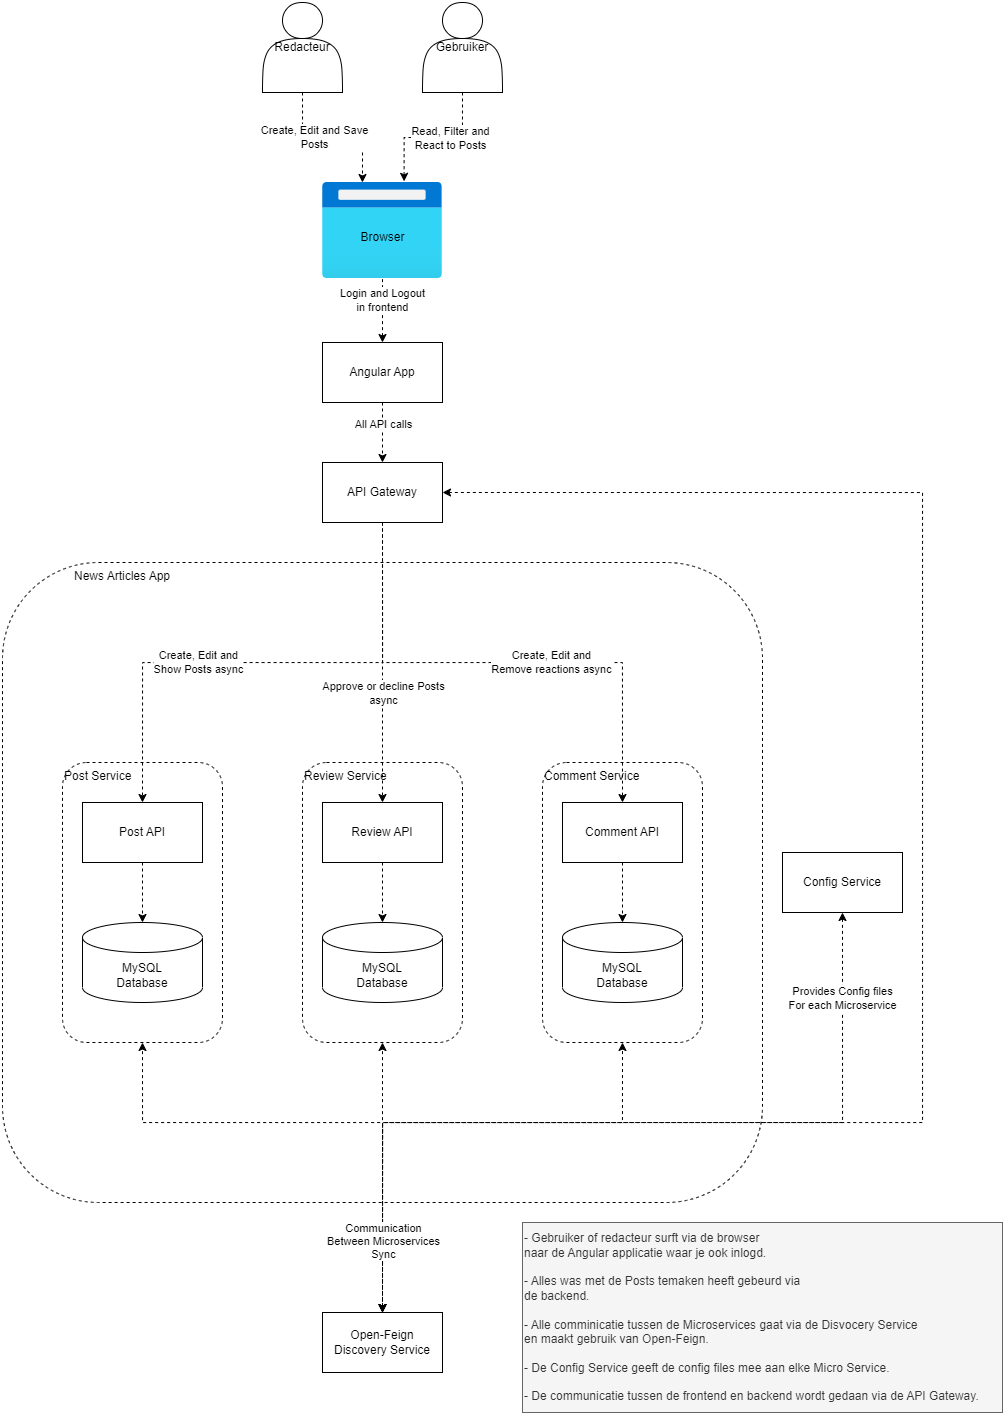

The diagram above was exported from draw.io. Its source (the exported page's mxGraphModel, read from the mxfile embedded in the PNG):
<mxGraphModel dx="1091" dy="1807" grid="1" gridSize="10" guides="1" tooltips="1" connect="1" arrows="1" fold="1" page="1" pageScale="1" pageWidth="827" pageHeight="1169" math="0" shadow="0">
  <root>
    <mxCell id="0" />
    <mxCell id="1" parent="0" />
    <mxCell id="eORCzmqRfQiNF9F8dShb-44" value="News Articles App" style="rounded=1;whiteSpace=wrap;html=1;dashed=1;align=left;verticalAlign=top;spacingLeft=70;" parent="1" vertex="1">
      <mxGeometry width="760" height="640" as="geometry" />
    </mxCell>
    <mxCell id="eORCzmqRfQiNF9F8dShb-31" value="Comment Service" style="rounded=1;whiteSpace=wrap;html=1;dashed=1;align=left;verticalAlign=top;" parent="1" vertex="1">
      <mxGeometry x="540" y="200" width="160" height="280" as="geometry" />
    </mxCell>
    <mxCell id="eORCzmqRfQiNF9F8dShb-30" value="Review Service" style="rounded=1;whiteSpace=wrap;html=1;dashed=1;align=left;verticalAlign=top;" parent="1" vertex="1">
      <mxGeometry x="300" y="200" width="160" height="280" as="geometry" />
    </mxCell>
    <mxCell id="eORCzmqRfQiNF9F8dShb-26" value="Post Service" style="rounded=1;whiteSpace=wrap;html=1;dashed=1;verticalAlign=top;align=left;" parent="1" vertex="1">
      <mxGeometry x="60" y="200" width="160" height="280" as="geometry" />
    </mxCell>
    <mxCell id="eORCzmqRfQiNF9F8dShb-16" style="edgeStyle=orthogonalEdgeStyle;rounded=0;orthogonalLoop=1;jettySize=auto;html=1;exitX=0.5;exitY=1;exitDx=0;exitDy=0;entryX=0.5;entryY=0;entryDx=0;entryDy=0;dashed=1;entryPerimeter=0;" parent="1" source="eORCzmqRfQiNF9F8dShb-1" target="eORCzmqRfQiNF9F8dShb-38" edge="1">
      <mxGeometry relative="1" as="geometry">
        <mxPoint x="140.0000000000001" y="399.9999999999998" as="targetPoint" />
      </mxGeometry>
    </mxCell>
    <mxCell id="eORCzmqRfQiNF9F8dShb-1" value="Post API" style="rounded=0;whiteSpace=wrap;html=1;" parent="1" vertex="1">
      <mxGeometry x="80" y="240" width="120" height="60" as="geometry" />
    </mxCell>
    <mxCell id="eORCzmqRfQiNF9F8dShb-17" style="edgeStyle=orthogonalEdgeStyle;rounded=0;orthogonalLoop=1;jettySize=auto;html=1;exitX=0.5;exitY=1;exitDx=0;exitDy=0;entryX=0.5;entryY=0;entryDx=0;entryDy=0;dashed=1;entryPerimeter=0;" parent="1" source="eORCzmqRfQiNF9F8dShb-2" target="eORCzmqRfQiNF9F8dShb-40" edge="1">
      <mxGeometry relative="1" as="geometry">
        <mxPoint x="380" y="399.9999999999998" as="targetPoint" />
      </mxGeometry>
    </mxCell>
    <mxCell id="eORCzmqRfQiNF9F8dShb-2" value="Review API" style="rounded=0;whiteSpace=wrap;html=1;" parent="1" vertex="1">
      <mxGeometry x="320" y="240" width="120" height="60" as="geometry" />
    </mxCell>
    <mxCell id="eORCzmqRfQiNF9F8dShb-18" style="edgeStyle=orthogonalEdgeStyle;rounded=0;orthogonalLoop=1;jettySize=auto;html=1;exitX=0.5;exitY=1;exitDx=0;exitDy=0;entryX=0.5;entryY=0;entryDx=0;entryDy=0;dashed=1;entryPerimeter=0;" parent="1" source="eORCzmqRfQiNF9F8dShb-3" target="eORCzmqRfQiNF9F8dShb-39" edge="1">
      <mxGeometry relative="1" as="geometry">
        <mxPoint x="620" y="399.9999999999998" as="targetPoint" />
      </mxGeometry>
    </mxCell>
    <mxCell id="eORCzmqRfQiNF9F8dShb-3" value="Comment API" style="rounded=0;whiteSpace=wrap;html=1;" parent="1" vertex="1">
      <mxGeometry x="560" y="240" width="120" height="60" as="geometry" />
    </mxCell>
    <mxCell id="eORCzmqRfQiNF9F8dShb-24" style="edgeStyle=orthogonalEdgeStyle;rounded=0;orthogonalLoop=1;jettySize=auto;html=1;exitX=0.5;exitY=1;exitDx=0;exitDy=0;entryX=0.333;entryY=0;entryDx=0;entryDy=0;entryPerimeter=0;dashed=1;startArrow=none;startFill=0;endArrow=classic;endFill=1;" parent="1" source="eORCzmqRfQiNF9F8dShb-4" target="eORCzmqRfQiNF9F8dShb-11" edge="1">
      <mxGeometry relative="1" as="geometry" />
    </mxCell>
    <mxCell id="55vDlJkKJ-NN_NFyioV3-1" value="Create, Edit and Save&lt;br&gt;Posts" style="edgeLabel;html=1;align=center;verticalAlign=middle;resizable=0;points=[];" vertex="1" connectable="0" parent="eORCzmqRfQiNF9F8dShb-24">
      <mxGeometry x="-0.24" y="1" relative="1" as="geometry">
        <mxPoint as="offset" />
      </mxGeometry>
    </mxCell>
    <mxCell id="eORCzmqRfQiNF9F8dShb-4" value="Redacteur" style="shape=actor;whiteSpace=wrap;html=1;" parent="1" vertex="1">
      <mxGeometry x="260" y="-560" width="80" height="90" as="geometry" />
    </mxCell>
    <mxCell id="eORCzmqRfQiNF9F8dShb-25" style="edgeStyle=orthogonalEdgeStyle;rounded=0;orthogonalLoop=1;jettySize=auto;html=1;exitX=0.5;exitY=1;exitDx=0;exitDy=0;entryX=0.68;entryY=-0.012;entryDx=0;entryDy=0;entryPerimeter=0;dashed=1;startArrow=none;startFill=0;endArrow=classic;endFill=1;" parent="1" source="eORCzmqRfQiNF9F8dShb-5" target="eORCzmqRfQiNF9F8dShb-11" edge="1">
      <mxGeometry relative="1" as="geometry" />
    </mxCell>
    <mxCell id="55vDlJkKJ-NN_NFyioV3-2" value="Read, Filter and&lt;br&gt;React to Posts" style="edgeLabel;html=1;align=center;verticalAlign=middle;resizable=0;points=[];" vertex="1" connectable="0" parent="eORCzmqRfQiNF9F8dShb-25">
      <mxGeometry x="-0.2123" relative="1" as="geometry">
        <mxPoint as="offset" />
      </mxGeometry>
    </mxCell>
    <mxCell id="eORCzmqRfQiNF9F8dShb-5" value="Gebruiker" style="shape=actor;whiteSpace=wrap;html=1;" parent="1" vertex="1">
      <mxGeometry x="420" y="-560" width="80" height="90" as="geometry" />
    </mxCell>
    <mxCell id="eORCzmqRfQiNF9F8dShb-41" style="edgeStyle=orthogonalEdgeStyle;rounded=0;orthogonalLoop=1;jettySize=auto;html=1;exitX=0.5;exitY=0;exitDx=0;exitDy=0;entryX=0.5;entryY=1;entryDx=0;entryDy=0;dashed=1;startArrow=classic;startFill=1;endArrow=classic;endFill=1;" parent="1" source="eORCzmqRfQiNF9F8dShb-6" target="eORCzmqRfQiNF9F8dShb-31" edge="1">
      <mxGeometry relative="1" as="geometry">
        <Array as="points">
          <mxPoint x="380" y="560" />
          <mxPoint x="620" y="560" />
        </Array>
      </mxGeometry>
    </mxCell>
    <mxCell id="eORCzmqRfQiNF9F8dShb-42" style="edgeStyle=orthogonalEdgeStyle;rounded=0;orthogonalLoop=1;jettySize=auto;html=1;exitX=0.5;exitY=0;exitDx=0;exitDy=0;entryX=0.5;entryY=1;entryDx=0;entryDy=0;dashed=1;startArrow=classic;startFill=1;endArrow=classic;endFill=1;" parent="1" source="eORCzmqRfQiNF9F8dShb-6" target="eORCzmqRfQiNF9F8dShb-30" edge="1">
      <mxGeometry relative="1" as="geometry" />
    </mxCell>
    <mxCell id="eORCzmqRfQiNF9F8dShb-43" style="edgeStyle=orthogonalEdgeStyle;rounded=0;orthogonalLoop=1;jettySize=auto;html=1;exitX=0.5;exitY=0;exitDx=0;exitDy=0;entryX=0.5;entryY=1;entryDx=0;entryDy=0;dashed=1;startArrow=classic;startFill=1;endArrow=classic;endFill=1;" parent="1" source="eORCzmqRfQiNF9F8dShb-6" target="eORCzmqRfQiNF9F8dShb-26" edge="1">
      <mxGeometry relative="1" as="geometry">
        <Array as="points">
          <mxPoint x="380" y="560" />
          <mxPoint x="140" y="560" />
        </Array>
      </mxGeometry>
    </mxCell>
    <mxCell id="eORCzmqRfQiNF9F8dShb-6" value="Open-Feign&lt;br&gt;Discovery Service" style="rounded=0;whiteSpace=wrap;html=1;" parent="1" vertex="1">
      <mxGeometry x="320" y="750" width="120" height="60" as="geometry" />
    </mxCell>
    <mxCell id="eORCzmqRfQiNF9F8dShb-11" value="" style="aspect=fixed;html=1;points=[];align=center;image;fontSize=12;image=img/lib/azure2/general/Browser.svg;" parent="1" vertex="1">
      <mxGeometry x="320" y="-380" width="120" height="96" as="geometry" />
    </mxCell>
    <mxCell id="eORCzmqRfQiNF9F8dShb-12" value="Browser" style="text;html=1;align=center;verticalAlign=middle;resizable=0;points=[];autosize=1;strokeColor=none;fillColor=none;" parent="1" vertex="1">
      <mxGeometry x="345" y="-340" width="70" height="30" as="geometry" />
    </mxCell>
    <mxCell id="eORCzmqRfQiNF9F8dShb-34" style="edgeStyle=orthogonalEdgeStyle;rounded=0;orthogonalLoop=1;jettySize=auto;html=1;exitX=0.5;exitY=1;exitDx=0;exitDy=0;entryX=0.5;entryY=0;entryDx=0;entryDy=0;dashed=1;startArrow=none;startFill=0;endArrow=classic;endFill=1;" parent="1" source="55vDlJkKJ-NN_NFyioV3-7" target="eORCzmqRfQiNF9F8dShb-1" edge="1">
      <mxGeometry relative="1" as="geometry" />
    </mxCell>
    <mxCell id="55vDlJkKJ-NN_NFyioV3-3" value="Create, Edit and&lt;br&gt;Show Posts async" style="edgeLabel;html=1;align=center;verticalAlign=middle;resizable=0;points=[];" vertex="1" connectable="0" parent="eORCzmqRfQiNF9F8dShb-34">
      <mxGeometry x="0.2479" y="-1" relative="1" as="geometry">
        <mxPoint as="offset" />
      </mxGeometry>
    </mxCell>
    <mxCell id="eORCzmqRfQiNF9F8dShb-35" style="edgeStyle=orthogonalEdgeStyle;rounded=0;orthogonalLoop=1;jettySize=auto;html=1;exitX=0.5;exitY=1;exitDx=0;exitDy=0;entryX=0.5;entryY=0;entryDx=0;entryDy=0;dashed=1;startArrow=none;startFill=0;endArrow=classic;endFill=1;" parent="1" source="55vDlJkKJ-NN_NFyioV3-7" target="eORCzmqRfQiNF9F8dShb-2" edge="1">
      <mxGeometry relative="1" as="geometry" />
    </mxCell>
    <mxCell id="55vDlJkKJ-NN_NFyioV3-4" value="Approve or decline Posts&lt;br&gt;async" style="edgeLabel;html=1;align=center;verticalAlign=middle;resizable=0;points=[];" vertex="1" connectable="0" parent="eORCzmqRfQiNF9F8dShb-35">
      <mxGeometry x="0.2156" relative="1" as="geometry">
        <mxPoint as="offset" />
      </mxGeometry>
    </mxCell>
    <mxCell id="eORCzmqRfQiNF9F8dShb-36" style="edgeStyle=orthogonalEdgeStyle;rounded=0;orthogonalLoop=1;jettySize=auto;html=1;exitX=0.5;exitY=1;exitDx=0;exitDy=0;entryX=0.5;entryY=0;entryDx=0;entryDy=0;dashed=1;startArrow=none;startFill=0;endArrow=classic;endFill=1;" parent="1" source="55vDlJkKJ-NN_NFyioV3-7" target="eORCzmqRfQiNF9F8dShb-3" edge="1">
      <mxGeometry relative="1" as="geometry" />
    </mxCell>
    <mxCell id="55vDlJkKJ-NN_NFyioV3-5" value="Create, Edit and&lt;br&gt;Remove reactions async" style="edgeLabel;html=1;align=center;verticalAlign=middle;resizable=0;points=[];" vertex="1" connectable="0" parent="eORCzmqRfQiNF9F8dShb-36">
      <mxGeometry x="0.1863" y="1" relative="1" as="geometry">
        <mxPoint as="offset" />
      </mxGeometry>
    </mxCell>
    <mxCell id="eORCzmqRfQiNF9F8dShb-37" style="edgeStyle=orthogonalEdgeStyle;rounded=0;orthogonalLoop=1;jettySize=auto;html=1;exitX=0.5;exitY=0;exitDx=0;exitDy=0;entryX=0.5;entryY=0.996;entryDx=0;entryDy=0;entryPerimeter=0;dashed=1;startArrow=classic;startFill=1;endArrow=none;endFill=0;" parent="1" source="eORCzmqRfQiNF9F8dShb-33" target="eORCzmqRfQiNF9F8dShb-11" edge="1">
      <mxGeometry relative="1" as="geometry" />
    </mxCell>
    <mxCell id="55vDlJkKJ-NN_NFyioV3-6" value="Login and Logout&lt;br&gt;in frontend" style="edgeLabel;html=1;align=center;verticalAlign=middle;resizable=0;points=[];" vertex="1" connectable="0" parent="eORCzmqRfQiNF9F8dShb-37">
      <mxGeometry x="0.2961" y="1" relative="1" as="geometry">
        <mxPoint as="offset" />
      </mxGeometry>
    </mxCell>
    <mxCell id="eORCzmqRfQiNF9F8dShb-33" value="Angular App" style="rounded=0;whiteSpace=wrap;html=1;" parent="1" vertex="1">
      <mxGeometry x="320" y="-220" width="120" height="60" as="geometry" />
    </mxCell>
    <mxCell id="eORCzmqRfQiNF9F8dShb-38" value="MySQL&lt;br&gt;Database" style="shape=cylinder3;whiteSpace=wrap;html=1;boundedLbl=1;backgroundOutline=1;size=15;" parent="1" vertex="1">
      <mxGeometry x="80" y="360" width="120" height="80" as="geometry" />
    </mxCell>
    <mxCell id="eORCzmqRfQiNF9F8dShb-39" value="MySQL&lt;br&gt;Database" style="shape=cylinder3;whiteSpace=wrap;html=1;boundedLbl=1;backgroundOutline=1;size=15;" parent="1" vertex="1">
      <mxGeometry x="560" y="360" width="120" height="80" as="geometry" />
    </mxCell>
    <mxCell id="eORCzmqRfQiNF9F8dShb-40" value="MySQL&lt;br&gt;Database" style="shape=cylinder3;whiteSpace=wrap;html=1;boundedLbl=1;backgroundOutline=1;size=15;" parent="1" vertex="1">
      <mxGeometry x="320" y="360" width="120" height="80" as="geometry" />
    </mxCell>
    <mxCell id="55vDlJkKJ-NN_NFyioV3-23" style="edgeStyle=orthogonalEdgeStyle;rounded=0;orthogonalLoop=1;jettySize=auto;html=1;exitX=1;exitY=0.5;exitDx=0;exitDy=0;entryX=0.5;entryY=0;entryDx=0;entryDy=0;dashed=1;endArrow=classic;endFill=1;startArrow=classic;startFill=1;" edge="1" parent="1" source="55vDlJkKJ-NN_NFyioV3-7" target="eORCzmqRfQiNF9F8dShb-6">
      <mxGeometry relative="1" as="geometry">
        <Array as="points">
          <mxPoint x="920" y="-70" />
          <mxPoint x="920" y="560" />
          <mxPoint x="380" y="560" />
        </Array>
      </mxGeometry>
    </mxCell>
    <mxCell id="55vDlJkKJ-NN_NFyioV3-7" value="API Gateway" style="rounded=0;whiteSpace=wrap;html=1;" vertex="1" parent="1">
      <mxGeometry x="320" y="-100" width="120" height="60" as="geometry" />
    </mxCell>
    <mxCell id="55vDlJkKJ-NN_NFyioV3-8" value="" style="edgeStyle=orthogonalEdgeStyle;rounded=0;orthogonalLoop=1;jettySize=auto;html=1;exitX=0.5;exitY=1;exitDx=0;exitDy=0;entryX=0.5;entryY=0;entryDx=0;entryDy=0;dashed=1;startArrow=none;startFill=0;endArrow=classic;endFill=1;" edge="1" parent="1" source="eORCzmqRfQiNF9F8dShb-33" target="55vDlJkKJ-NN_NFyioV3-7">
      <mxGeometry relative="1" as="geometry">
        <mxPoint x="380.0000000000002" y="2.2737367544323206e-13" as="sourcePoint" />
        <mxPoint x="620" y="280" as="targetPoint" />
      </mxGeometry>
    </mxCell>
    <mxCell id="55vDlJkKJ-NN_NFyioV3-10" value="All API calls" style="edgeLabel;html=1;align=center;verticalAlign=middle;resizable=0;points=[];" vertex="1" connectable="0" parent="55vDlJkKJ-NN_NFyioV3-8">
      <mxGeometry x="-0.2954" relative="1" as="geometry">
        <mxPoint as="offset" />
      </mxGeometry>
    </mxCell>
    <mxCell id="55vDlJkKJ-NN_NFyioV3-19" style="edgeStyle=orthogonalEdgeStyle;rounded=0;orthogonalLoop=1;jettySize=auto;html=1;exitX=0.5;exitY=1;exitDx=0;exitDy=0;dashed=1;endArrow=classic;endFill=1;startArrow=classic;startFill=1;entryX=0.5;entryY=0;entryDx=0;entryDy=0;" edge="1" parent="1" source="55vDlJkKJ-NN_NFyioV3-14" target="eORCzmqRfQiNF9F8dShb-6">
      <mxGeometry relative="1" as="geometry">
        <mxPoint x="380" y="630" as="targetPoint" />
        <Array as="points">
          <mxPoint x="840" y="560" />
          <mxPoint x="380" y="560" />
        </Array>
      </mxGeometry>
    </mxCell>
    <mxCell id="55vDlJkKJ-NN_NFyioV3-22" value="Communication&lt;br&gt;Between Microservices&lt;br&gt;Sync" style="edgeLabel;html=1;align=center;verticalAlign=middle;resizable=0;points=[];" vertex="1" connectable="0" parent="55vDlJkKJ-NN_NFyioV3-19">
      <mxGeometry x="0.9324" relative="1" as="geometry">
        <mxPoint y="-42" as="offset" />
      </mxGeometry>
    </mxCell>
    <mxCell id="55vDlJkKJ-NN_NFyioV3-24" value="Provides Config files&lt;br&gt;For each Microservice" style="edgeLabel;html=1;align=center;verticalAlign=middle;resizable=0;points=[];" vertex="1" connectable="0" parent="55vDlJkKJ-NN_NFyioV3-19">
      <mxGeometry x="-0.8009" y="-1" relative="1" as="geometry">
        <mxPoint as="offset" />
      </mxGeometry>
    </mxCell>
    <mxCell id="55vDlJkKJ-NN_NFyioV3-14" value="Config Service" style="rounded=0;whiteSpace=wrap;html=1;" vertex="1" parent="1">
      <mxGeometry x="780" y="290" width="120" height="60" as="geometry" />
    </mxCell>
    <mxCell id="55vDlJkKJ-NN_NFyioV3-25" value="- Gebruiker of redacteur surft via de browser&lt;br&gt;naar de Angular applicatie waar je ook inlogd.&lt;br&gt;&lt;br&gt;- Alles was met de Posts temaken heeft gebeurd via&lt;br&gt;&lt;div style=&quot;&quot;&gt;&lt;span style=&quot;background-color: initial;&quot;&gt;de backend.&lt;/span&gt;&lt;/div&gt;&lt;div style=&quot;&quot;&gt;&lt;span style=&quot;background-color: initial;&quot;&gt;&lt;br&gt;&lt;/span&gt;&lt;/div&gt;&lt;div style=&quot;&quot;&gt;&lt;span style=&quot;background-color: initial;&quot;&gt;- Alle comminicatie tussen de Microservices gaat via de Disvocery Service&lt;/span&gt;&lt;/div&gt;&lt;div style=&quot;&quot;&gt;&lt;span style=&quot;background-color: initial;&quot;&gt;en maakt gebruik van Open-Feign.&lt;/span&gt;&lt;/div&gt;&lt;div style=&quot;&quot;&gt;&lt;span style=&quot;background-color: initial;&quot;&gt;&lt;br&gt;&lt;/span&gt;&lt;/div&gt;&lt;div style=&quot;&quot;&gt;&lt;span style=&quot;background-color: initial;&quot;&gt;- De Config Service geeft de config files mee aan elke Micro Service.&lt;/span&gt;&lt;/div&gt;&lt;div style=&quot;&quot;&gt;&lt;span style=&quot;background-color: initial;&quot;&gt;&lt;br&gt;&lt;/span&gt;&lt;/div&gt;&lt;div style=&quot;&quot;&gt;&lt;span style=&quot;background-color: initial;&quot;&gt;- De communicatie tussen de frontend en backend wordt gedaan via de API Gateway.&lt;/span&gt;&lt;/div&gt;" style="text;html=1;align=left;verticalAlign=middle;resizable=0;points=[];autosize=1;fillColor=#f5f5f5;strokeColor=#666666;fontColor=#333333;" vertex="1" parent="1">
      <mxGeometry x="520" y="660" width="480" height="190" as="geometry" />
    </mxCell>
  </root>
</mxGraphModel>